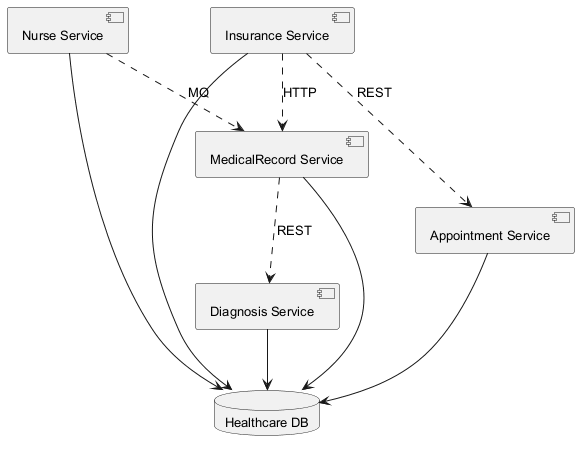

The diagram above was rendered by PlantUML. Its source (embedded in the PNG):
@startuml
skinparam defaultFontSize 13
component "Appointment Service" as C_AppointmentService
component "Nurse Service" as C_NurseService
component "Diagnosis Service" as C_DiagnosisService
component "MedicalRecord Service" as C_MedicalRecordService
component "Insurance Service" as C_InsuranceService
database "Healthcare DB" as DB_healthcare
C_AppointmentService --> DB_healthcare
C_NurseService --> DB_healthcare
C_DiagnosisService --> DB_healthcare
C_MedicalRecordService --> DB_healthcare
C_InsuranceService --> DB_healthcare
C_InsuranceService ..> C_AppointmentService : REST
C_NurseService ..> C_MedicalRecordService : MQ
C_MedicalRecordService ..> C_DiagnosisService : REST
C_InsuranceService ..> C_MedicalRecordService : HTTP
@enduml